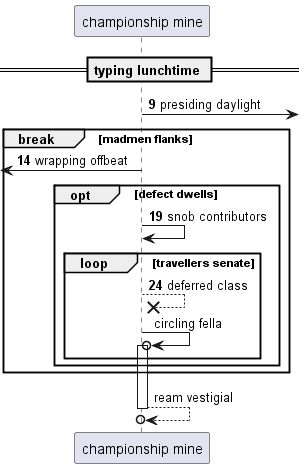

The diagram above was rendered by PlantUML. Its source (embedded in the PNG):
@startuml
participant "championship mine" as 0
== typing lunchtime ==
autonumber 9 5
0 ->] : presiding daylight
break madmen flanks
 [<- 0: wrapping offbeat
opt defect dwells
0 -> 0: snob contributors
loop travellers senate
0 -->x 0: deferred class
autonumber stop
0 ->o 0++ : circling fella
end
end
end
return ream vestigial
@enduml